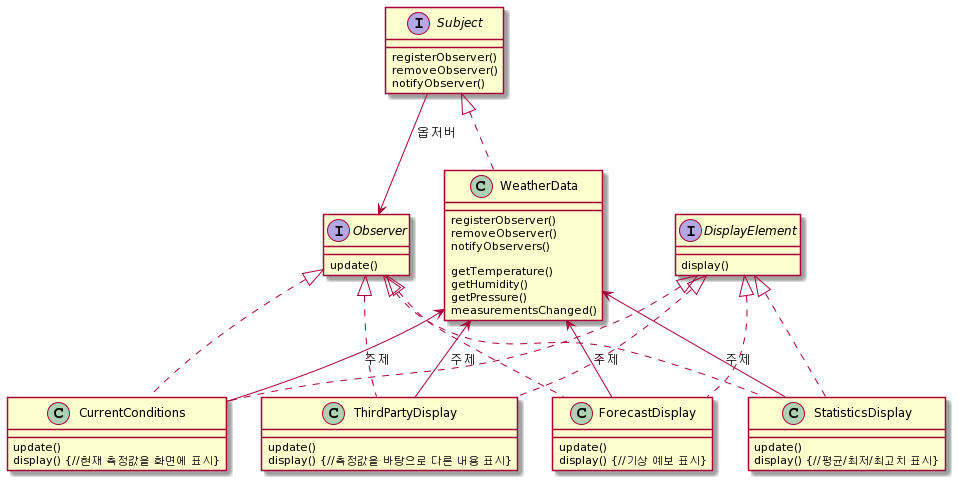

The diagram above was rendered by PlantUML. Its source (embedded in the PNG):
@startuml
interface Subject{
registerObserver()
removeObserver()
notifyObserver()
}
interface Observer{
update()
}

interface DisplayElement{
display()
}

class WeatherData{
registerObserver()
removeObserver()
notifyObservers()

getTemperature()
getHumidity()
getPressure()
measurementsChanged()
}

class CurrentConditions{
update()
display() {//현재 측정값을 화면에 표시}
}

class StatisticsDisplay{
update()
display() {//평균/최저/최고치 표시}
}

class ForecastDisplay{
update()
display() {//기상 예보 표시}
}

class ThirdPartyDisplay{
update()
display() {//측정값을 바탕으로 다른 내용 표시}
}

Subject --> Observer : 옵저버
Subject <|.. WeatherData
WeatherData <-- CurrentConditions : 주제
WeatherData <-- StatisticsDisplay : 주제
WeatherData <-- ForecastDisplay : 주제
WeatherData <-- ThirdPartyDisplay : 주제

Observer <|.. CurrentConditions
Observer <|.. StatisticsDisplay
Observer <|.. ForecastDisplay
Observer <|.. ThirdPartyDisplay

DisplayElement <|.. CurrentConditions
DisplayElement <|.. StatisticsDisplay
DisplayElement <|.. ForecastDisplay
DisplayElement <|.. ThirdPartyDisplay
@enduml